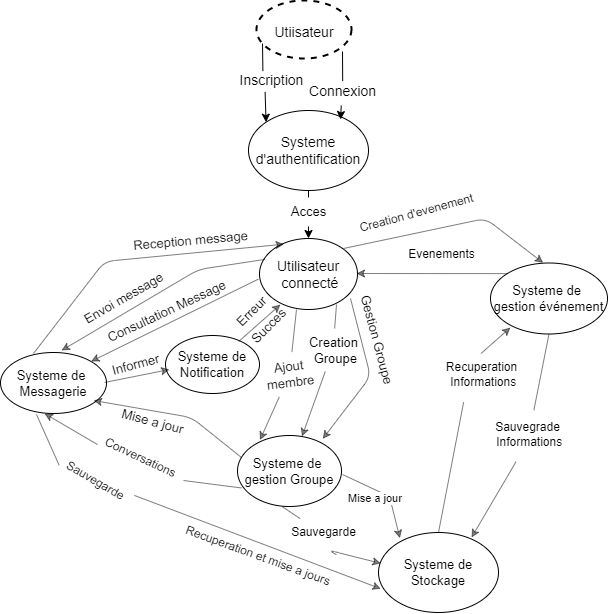

The diagram above was exported from draw.io. Its source (the exported page's mxGraphModel, read from the mxfile embedded in the PNG):
<mxGraphModel dx="1151" dy="673" grid="0" gridSize="10" guides="1" tooltips="1" connect="1" arrows="1" fold="1" page="1" pageScale="1" pageWidth="827" pageHeight="1169" math="0" shadow="0">
  <root>
    <mxCell id="0" />
    <mxCell id="1" parent="0" />
    <mxCell id="kjxwS3DDTh4p8nmTltmg-1" value="" style="ellipse;whiteSpace=wrap;html=1;fillColor=none;dashed=1;strokeWidth=2;" parent="1" vertex="1">
      <mxGeometry x="305" y="10" width="95" height="58" as="geometry" />
    </mxCell>
    <mxCell id="kjxwS3DDTh4p8nmTltmg-2" value="&lt;font style=&quot;font-size: 14px;&quot;&gt;Utiisateur&lt;/font&gt;" style="text;html=1;strokeColor=none;fillColor=none;align=center;verticalAlign=middle;whiteSpace=wrap;rounded=0;" parent="1" vertex="1">
      <mxGeometry x="322.5" y="30" width="60" height="24" as="geometry" />
    </mxCell>
    <mxCell id="kjxwS3DDTh4p8nmTltmg-5" value="Systeme d'authentification" style="ellipse;whiteSpace=wrap;html=1;strokeWidth=1;fontSize=14;fillColor=default;" parent="1" vertex="1">
      <mxGeometry x="297" y="120" width="120" height="80" as="geometry" />
    </mxCell>
    <mxCell id="kjxwS3DDTh4p8nmTltmg-18" value="" style="endArrow=classic;html=1;rounded=0;fontSize=14;exitX=0.422;exitY=0.91;exitDx=0;exitDy=0;startArrow=none;exitPerimeter=0;entryX=0;entryY=0;entryDx=0;entryDy=0;" parent="1" source="kjxwS3DDTh4p8nmTltmg-20" target="kjxwS3DDTh4p8nmTltmg-5" edge="1">
      <mxGeometry width="50" height="50" relative="1" as="geometry">
        <mxPoint x="332" y="66" as="sourcePoint" />
        <mxPoint x="319" y="127" as="targetPoint" />
      </mxGeometry>
    </mxCell>
    <mxCell id="kjxwS3DDTh4p8nmTltmg-19" value="" style="endArrow=classic;html=1;rounded=0;fontSize=14;entryX=0.292;entryY=0.15;entryDx=0;entryDy=0;entryPerimeter=0;startArrow=none;" parent="1" source="kjxwS3DDTh4p8nmTltmg-22" edge="1">
      <mxGeometry width="50" height="50" relative="1" as="geometry">
        <mxPoint x="389" y="63" as="sourcePoint" />
        <mxPoint x="389.03999999999996" y="129" as="targetPoint" />
      </mxGeometry>
    </mxCell>
    <mxCell id="kjxwS3DDTh4p8nmTltmg-21" value="" style="endArrow=none;html=1;rounded=0;fontSize=14;entryX=0.395;entryY=0.193;entryDx=0;entryDy=0;entryPerimeter=0;" parent="1" target="kjxwS3DDTh4p8nmTltmg-20" edge="1">
      <mxGeometry width="50" height="50" relative="1" as="geometry">
        <mxPoint x="311" y="53" as="sourcePoint" />
        <mxPoint x="319" y="127" as="targetPoint" />
      </mxGeometry>
    </mxCell>
    <mxCell id="kjxwS3DDTh4p8nmTltmg-20" value="Inscription" style="text;html=1;align=center;verticalAlign=middle;resizable=0;points=[];autosize=1;strokeColor=none;fillColor=none;fontSize=14;" parent="1" vertex="1">
      <mxGeometry x="279" y="75" width="82" height="29" as="geometry" />
    </mxCell>
    <mxCell id="kjxwS3DDTh4p8nmTltmg-23" value="" style="endArrow=none;html=1;rounded=0;fontSize=14;entryX=0.508;entryY=0.159;entryDx=0;entryDy=0;entryPerimeter=0;" parent="1" target="kjxwS3DDTh4p8nmTltmg-22" edge="1">
      <mxGeometry width="50" height="50" relative="1" as="geometry">
        <mxPoint x="391" y="61" as="sourcePoint" />
        <mxPoint x="389.03999999999996" y="129" as="targetPoint" />
      </mxGeometry>
    </mxCell>
    <mxCell id="kjxwS3DDTh4p8nmTltmg-22" value="Connexion" style="text;html=1;align=center;verticalAlign=middle;resizable=0;points=[];autosize=1;strokeColor=none;fillColor=none;fontSize=14;" parent="1" vertex="1">
      <mxGeometry x="348" y="86" width="85" height="29" as="geometry" />
    </mxCell>
    <mxCell id="kjxwS3DDTh4p8nmTltmg-25" value="" style="endArrow=classic;html=1;rounded=0;fontSize=14;startArrow=none;exitX=0.5;exitY=1;exitDx=0;exitDy=0;entryX=0.5;entryY=0;entryDx=0;entryDy=0;entryPerimeter=0;" parent="1" source="kjxwS3DDTh4p8nmTltmg-28" target="kjxwS3DDTh4p8nmTltmg-24" edge="1">
      <mxGeometry width="50" height="50" relative="1" as="geometry">
        <mxPoint x="387" y="303" as="sourcePoint" />
        <mxPoint x="357" y="234" as="targetPoint" />
      </mxGeometry>
    </mxCell>
    <mxCell id="kjxwS3DDTh4p8nmTltmg-26" value="" style="endArrow=none;html=1;rounded=0;fontSize=14;" parent="1" target="kjxwS3DDTh4p8nmTltmg-24" edge="1">
      <mxGeometry width="50" height="50" relative="1" as="geometry">
        <mxPoint x="387" y="303" as="sourcePoint" />
        <mxPoint x="437" y="253" as="targetPoint" />
      </mxGeometry>
    </mxCell>
    <mxCell id="kjxwS3DDTh4p8nmTltmg-24" value="Utilisateur&lt;br&gt;&amp;nbsp;connecté" style="ellipse;whiteSpace=wrap;html=1;strokeWidth=1;fontSize=14;fillColor=default;" parent="1" vertex="1">
      <mxGeometry x="308" y="248" width="98" height="71" as="geometry" />
    </mxCell>
    <mxCell id="kjxwS3DDTh4p8nmTltmg-29" value="" style="endArrow=none;html=1;rounded=0;fontSize=14;startArrow=none;exitX=0.5;exitY=1;exitDx=0;exitDy=0;entryX=0.5;entryY=0;entryDx=0;entryDy=0;entryPerimeter=0;" parent="1" source="kjxwS3DDTh4p8nmTltmg-5" target="kjxwS3DDTh4p8nmTltmg-28" edge="1">
      <mxGeometry width="50" height="50" relative="1" as="geometry">
        <mxPoint x="357" y="200" as="sourcePoint" />
        <mxPoint x="357" y="242" as="targetPoint" />
      </mxGeometry>
    </mxCell>
    <mxCell id="kjxwS3DDTh4p8nmTltmg-28" value="&lt;font style=&quot;font-size: 13px;&quot;&gt;Acces&lt;/font&gt;" style="text;html=1;align=center;verticalAlign=middle;resizable=0;points=[];autosize=1;strokeColor=none;fillColor=none;fontSize=14;" parent="1" vertex="1">
      <mxGeometry x="330.5" y="207" width="53" height="29" as="geometry" />
    </mxCell>
    <mxCell id="kjxwS3DDTh4p8nmTltmg-30" value="Systeme de&amp;nbsp;&lt;br&gt;Messagerie" style="ellipse;whiteSpace=wrap;html=1;strokeWidth=1;fontSize=13;fillColor=default;" parent="1" vertex="1">
      <mxGeometry x="49" y="362" width="106" height="61" as="geometry" />
    </mxCell>
    <mxCell id="kjxwS3DDTh4p8nmTltmg-31" value="Systeme de&amp;nbsp;&lt;br&gt;gestion événement" style="ellipse;whiteSpace=wrap;html=1;strokeWidth=1;fontSize=13;fillColor=default;" parent="1" vertex="1">
      <mxGeometry x="539" y="272.5" width="117" height="71" as="geometry" />
    </mxCell>
    <mxCell id="kjxwS3DDTh4p8nmTltmg-32" value="Systeme de&lt;br&gt;Notification" style="ellipse;whiteSpace=wrap;html=1;strokeWidth=1;fontSize=13;fillColor=default;" parent="1" vertex="1">
      <mxGeometry x="214" y="345" width="94" height="58" as="geometry" />
    </mxCell>
    <mxCell id="kjxwS3DDTh4p8nmTltmg-33" value="Systeme de&amp;nbsp;&lt;br&gt;gestion Groupe" style="ellipse;whiteSpace=wrap;html=1;strokeWidth=1;fontSize=13;fillColor=default;" parent="1" vertex="1">
      <mxGeometry x="286" y="445" width="104" height="71" as="geometry" />
    </mxCell>
    <mxCell id="kjxwS3DDTh4p8nmTltmg-34" value="Systeme de Stockage" style="ellipse;whiteSpace=wrap;html=1;strokeWidth=1;fontSize=13;fillColor=default;" parent="1" vertex="1">
      <mxGeometry x="427" y="542" width="120" height="80" as="geometry" />
    </mxCell>
    <mxCell id="kjxwS3DDTh4p8nmTltmg-38" value="" style="endArrow=classic;html=1;rounded=0;strokeWidth=1;fontSize=13;opacity=50;exitX=1.011;exitY=-0.146;exitDx=0;exitDy=0;exitPerimeter=0;entryX=1;entryY=0;entryDx=0;entryDy=0;" parent="1" source="kjxwS3DDTh4p8nmTltmg-45" target="kjxwS3DDTh4p8nmTltmg-30" edge="1">
      <mxGeometry width="50" height="50" relative="1" as="geometry">
        <mxPoint x="301" y="260" as="sourcePoint" />
        <mxPoint x="93" y="359" as="targetPoint" />
      </mxGeometry>
    </mxCell>
    <mxCell id="kjxwS3DDTh4p8nmTltmg-40" value="Consultation Message" style="text;html=1;align=center;verticalAlign=middle;resizable=0;points=[];autosize=1;strokeColor=none;fillColor=none;fontSize=13;rotation=-25;" parent="1" vertex="1">
      <mxGeometry x="141" y="307" width="147" height="28" as="geometry" />
    </mxCell>
    <mxCell id="kjxwS3DDTh4p8nmTltmg-42" value="" style="endArrow=classic;html=1;rounded=0;strokeWidth=1;fontSize=13;opacity=50;" parent="1" edge="1">
      <mxGeometry width="50" height="50" relative="1" as="geometry">
        <mxPoint x="153" y="392" as="sourcePoint" />
        <mxPoint x="218" y="379" as="targetPoint" />
      </mxGeometry>
    </mxCell>
    <mxCell id="kjxwS3DDTh4p8nmTltmg-43" value="Informer" style="text;html=1;align=center;verticalAlign=middle;resizable=0;points=[];autosize=1;strokeColor=none;fillColor=none;fontSize=13;rotation=-15;" parent="1" vertex="1">
      <mxGeometry x="151" y="360" width="66" height="28" as="geometry" />
    </mxCell>
    <mxCell id="kjxwS3DDTh4p8nmTltmg-44" value="" style="endArrow=classic;html=1;rounded=0;strokeWidth=1;fontSize=13;opacity=50;exitX=0.779;exitY=0.103;exitDx=0;exitDy=0;exitPerimeter=0;" parent="1" source="kjxwS3DDTh4p8nmTltmg-32" edge="1">
      <mxGeometry width="50" height="50" relative="1" as="geometry">
        <mxPoint x="298" y="344" as="sourcePoint" />
        <mxPoint x="329" y="314" as="targetPoint" />
      </mxGeometry>
    </mxCell>
    <mxCell id="kjxwS3DDTh4p8nmTltmg-45" value="Erreur" style="text;html=1;align=center;verticalAlign=middle;resizable=0;points=[];autosize=1;strokeColor=none;fillColor=none;fontSize=13;rotation=-45;" parent="1" vertex="1">
      <mxGeometry x="273" y="307" width="54" height="28" as="geometry" />
    </mxCell>
    <mxCell id="kjxwS3DDTh4p8nmTltmg-46" value="Succes" style="text;html=1;align=center;verticalAlign=middle;resizable=0;points=[];autosize=1;strokeColor=none;fillColor=none;fontSize=13;rotation=-45;" parent="1" vertex="1">
      <mxGeometry x="286" y="322" width="61" height="28" as="geometry" />
    </mxCell>
    <mxCell id="kjxwS3DDTh4p8nmTltmg-49" value="" style="endArrow=classic;html=1;rounded=1;strokeWidth=1;fontSize=13;opacity=50;exitX=0.057;exitY=0.294;exitDx=0;exitDy=0;exitPerimeter=0;" parent="1" source="kjxwS3DDTh4p8nmTltmg-24" edge="1">
      <mxGeometry width="50" height="50" relative="1" as="geometry">
        <mxPoint x="189.5" y="257" as="sourcePoint" />
        <mxPoint x="110" y="360" as="targetPoint" />
        <Array as="points">
          <mxPoint x="247" y="279" />
        </Array>
      </mxGeometry>
    </mxCell>
    <mxCell id="kjxwS3DDTh4p8nmTltmg-50" value="Envoi message" style="text;html=1;align=center;verticalAlign=middle;resizable=0;points=[];autosize=1;strokeColor=none;fillColor=none;fontSize=13;rotation=-30;" parent="1" vertex="1">
      <mxGeometry x="118" y="294" width="107" height="28" as="geometry" />
    </mxCell>
    <mxCell id="kjxwS3DDTh4p8nmTltmg-51" value="" style="endArrow=classic;html=1;rounded=1;strokeWidth=1;fontSize=13;opacity=50;entryX=0.251;entryY=0.08;entryDx=0;entryDy=0;entryPerimeter=0;" parent="1" target="kjxwS3DDTh4p8nmTltmg-24" edge="1">
      <mxGeometry width="50" height="50" relative="1" as="geometry">
        <mxPoint x="82" y="363" as="sourcePoint" />
        <mxPoint x="167" y="246" as="targetPoint" />
        <Array as="points">
          <mxPoint x="153" y="271" />
        </Array>
      </mxGeometry>
    </mxCell>
    <mxCell id="kjxwS3DDTh4p8nmTltmg-54" value="Reception message" style="text;html=1;align=center;verticalAlign=middle;resizable=0;points=[];autosize=1;strokeColor=none;fillColor=none;fontSize=13;rotation=-5;" parent="1" vertex="1">
      <mxGeometry x="172" y="236" width="133" height="28" as="geometry" />
    </mxCell>
    <mxCell id="kjxwS3DDTh4p8nmTltmg-55" value="" style="endArrow=classic;html=1;rounded=1;strokeWidth=1;fontSize=13;opacity=50;startArrow=none;entryX=0.216;entryY=0.065;entryDx=0;entryDy=0;entryPerimeter=0;" parent="1" source="kjxwS3DDTh4p8nmTltmg-58" target="kjxwS3DDTh4p8nmTltmg-33" edge="1">
      <mxGeometry width="50" height="50" relative="1" as="geometry">
        <mxPoint x="345" y="319" as="sourcePoint" />
        <mxPoint x="375" y="453" as="targetPoint" />
      </mxGeometry>
    </mxCell>
    <mxCell id="kjxwS3DDTh4p8nmTltmg-60" value="Gestion Groupe" style="text;html=1;align=center;verticalAlign=middle;resizable=0;points=[];autosize=1;strokeColor=none;fillColor=none;fontSize=13;rotation=75;" parent="1" vertex="1">
      <mxGeometry x="371" y="335" width="110" height="28" as="geometry" />
    </mxCell>
    <mxCell id="kjxwS3DDTh4p8nmTltmg-64" value="" style="endArrow=classic;html=1;rounded=1;strokeWidth=1;fontSize=13;opacity=50;startArrow=none;" parent="1" source="kjxwS3DDTh4p8nmTltmg-59" target="kjxwS3DDTh4p8nmTltmg-33" edge="1">
      <mxGeometry width="50" height="50" relative="1" as="geometry">
        <mxPoint x="385" y="314" as="sourcePoint" />
        <mxPoint x="533" y="431" as="targetPoint" />
        <Array as="points" />
      </mxGeometry>
    </mxCell>
    <mxCell id="kjxwS3DDTh4p8nmTltmg-68" value="" style="endArrow=classic;html=1;rounded=1;strokeWidth=1;fontSize=13;opacity=50;entryX=0.819;entryY=0.048;entryDx=0;entryDy=0;entryPerimeter=0;" parent="1" target="kjxwS3DDTh4p8nmTltmg-33" edge="1">
      <mxGeometry width="50" height="50" relative="1" as="geometry">
        <mxPoint x="399" y="308" as="sourcePoint" />
        <mxPoint x="453.5336412200163" y="427.01411752439776" as="targetPoint" />
        <Array as="points">
          <mxPoint x="419" y="386" />
        </Array>
      </mxGeometry>
    </mxCell>
    <mxCell id="kjxwS3DDTh4p8nmTltmg-69" value="" style="endArrow=none;html=1;rounded=1;strokeWidth=1;fontSize=13;opacity=50;" parent="1" target="kjxwS3DDTh4p8nmTltmg-59" edge="1">
      <mxGeometry width="50" height="50" relative="1" as="geometry">
        <mxPoint x="385" y="314" as="sourcePoint" />
        <mxPoint x="411.5336412200163" y="440.01411752439776" as="targetPoint" />
        <Array as="points" />
      </mxGeometry>
    </mxCell>
    <mxCell id="kjxwS3DDTh4p8nmTltmg-59" value="Creation&lt;br&gt;&amp;nbsp;Groupe" style="text;html=1;align=center;verticalAlign=middle;resizable=0;points=[];autosize=1;strokeColor=none;fillColor=none;fontSize=13;rotation=0;" parent="1" vertex="1">
      <mxGeometry x="348" y="338" width="67" height="43" as="geometry" />
    </mxCell>
    <mxCell id="kjxwS3DDTh4p8nmTltmg-70" value="" style="endArrow=none;html=1;rounded=1;strokeWidth=1;fontSize=13;opacity=50;" parent="1" target="kjxwS3DDTh4p8nmTltmg-58" edge="1">
      <mxGeometry width="50" height="50" relative="1" as="geometry">
        <mxPoint x="345" y="319" as="sourcePoint" />
        <mxPoint x="375" y="453" as="targetPoint" />
      </mxGeometry>
    </mxCell>
    <mxCell id="kjxwS3DDTh4p8nmTltmg-58" value="Ajout &lt;br&gt;membre" style="text;html=1;align=center;verticalAlign=middle;resizable=0;points=[];autosize=1;strokeColor=none;fillColor=none;fontSize=13;rotation=-7;" parent="1" vertex="1">
      <mxGeometry x="305" y="362" width="66" height="43" as="geometry" />
    </mxCell>
    <mxCell id="fKXZ627mD4NsOSxSnGaJ-1" value="" style="endArrow=classic;html=1;rounded=1;strokeWidth=1;fontSize=13;opacity=50;exitX=0.038;exitY=0.739;exitDx=0;exitDy=0;exitPerimeter=0;startArrow=none;" edge="1" parent="1" source="fKXZ627mD4NsOSxSnGaJ-3">
      <mxGeometry width="50" height="50" relative="1" as="geometry">
        <mxPoint x="288" y="509" as="sourcePoint" />
        <mxPoint x="93" y="423" as="targetPoint" />
        <Array as="points" />
      </mxGeometry>
    </mxCell>
    <mxCell id="fKXZ627mD4NsOSxSnGaJ-2" value="" style="endArrow=classic;html=1;rounded=1;strokeWidth=1;fontSize=13;opacity=50;exitX=0.038;exitY=0.31;exitDx=0;exitDy=0;entryX=0.239;entryY=0.947;entryDx=0;entryDy=0;entryPerimeter=0;exitPerimeter=0;" edge="1" parent="1" source="kjxwS3DDTh4p8nmTltmg-33">
      <mxGeometry width="50" height="50" relative="1" as="geometry">
        <mxPoint x="383.49800000000016" y="508.289" as="sourcePoint" />
        <mxPoint x="141.98399999999984" y="409.99700000000007" as="targetPoint" />
        <Array as="points">
          <mxPoint x="240" y="427" />
        </Array>
      </mxGeometry>
    </mxCell>
    <mxCell id="fKXZ627mD4NsOSxSnGaJ-5" value="Mise a jour&amp;nbsp;" style="text;html=1;align=center;verticalAlign=middle;resizable=0;points=[];autosize=1;strokeColor=none;fillColor=none;fontSize=13;rotation=15;" vertex="1" parent="1">
      <mxGeometry x="160" y="417" width="85" height="28" as="geometry" />
    </mxCell>
    <mxCell id="fKXZ627mD4NsOSxSnGaJ-6" value="" style="endArrow=classic;html=1;rounded=1;entryX=0.451;entryY=-0.001;entryDx=0;entryDy=0;entryPerimeter=0;opacity=50;" edge="1" parent="1" target="kjxwS3DDTh4p8nmTltmg-31">
      <mxGeometry width="50" height="50" relative="1" as="geometry">
        <mxPoint x="392" y="258" as="sourcePoint" />
        <mxPoint x="469" y="113" as="targetPoint" />
        <Array as="points">
          <mxPoint x="534" y="228" />
        </Array>
      </mxGeometry>
    </mxCell>
    <mxCell id="fKXZ627mD4NsOSxSnGaJ-7" value="" style="endArrow=classic;html=1;rounded=1;entryX=0;entryY=0;entryDx=0;entryDy=0;opacity=50;exitX=0;exitY=0;exitDx=0;exitDy=0;" edge="1" parent="1" source="kjxwS3DDTh4p8nmTltmg-31">
      <mxGeometry width="50" height="50" relative="1" as="geometry">
        <mxPoint x="706.2070000000001" y="337.99899999999997" as="sourcePoint" />
        <mxPoint x="405" y="283" as="targetPoint" />
        <Array as="points" />
      </mxGeometry>
    </mxCell>
    <mxCell id="fKXZ627mD4NsOSxSnGaJ-8" value="" style="endArrow=classic;html=1;rounded=1;entryX=0.775;entryY=0.063;entryDx=0;entryDy=0;opacity=50;entryPerimeter=0;exitX=0.374;exitY=1.176;exitDx=0;exitDy=0;startArrow=none;exitPerimeter=0;" edge="1" parent="1" source="fKXZ627mD4NsOSxSnGaJ-27" target="kjxwS3DDTh4p8nmTltmg-34">
      <mxGeometry width="50" height="50" relative="1" as="geometry">
        <mxPoint x="743" y="369" as="sourcePoint" />
        <mxPoint x="773.69470111376" y="497.1235072329365" as="targetPoint" />
        <Array as="points" />
      </mxGeometry>
    </mxCell>
    <mxCell id="fKXZ627mD4NsOSxSnGaJ-9" value="" style="endArrow=classic;html=1;rounded=1;opacity=50;entryX=0.5;entryY=0;entryDx=0;entryDy=0;exitX=0.5;exitY=0;exitDx=0;exitDy=0;startArrow=none;" edge="1" parent="1" source="fKXZ627mD4NsOSxSnGaJ-29">
      <mxGeometry width="50" height="50" relative="1" as="geometry">
        <mxPoint x="519" y="549" as="sourcePoint" />
        <mxPoint x="559" y="337" as="targetPoint" />
        <Array as="points" />
      </mxGeometry>
    </mxCell>
    <mxCell id="fKXZ627mD4NsOSxSnGaJ-10" value="" style="endArrow=classic;html=1;rounded=1;exitX=0.649;exitY=1.355;exitDx=0;exitDy=0;opacity=50;entryX=0.02;entryY=0.386;entryDx=0;entryDy=0;entryPerimeter=0;startArrow=none;exitPerimeter=0;" edge="1" parent="1" source="fKXZ627mD4NsOSxSnGaJ-20" target="kjxwS3DDTh4p8nmTltmg-34">
      <mxGeometry width="50" height="50" relative="1" as="geometry">
        <mxPoint x="330.49640687119637" y="516.0042712474643" as="sourcePoint" />
        <mxPoint x="407.5" y="564" as="targetPoint" />
        <Array as="points">
          <mxPoint x="378" y="560" />
        </Array>
      </mxGeometry>
    </mxCell>
    <mxCell id="fKXZ627mD4NsOSxSnGaJ-11" value="" style="endArrow=classic;html=1;rounded=1;opacity=50;entryX=0.179;entryY=0.072;entryDx=0;entryDy=0;entryPerimeter=0;" edge="1" parent="1" target="kjxwS3DDTh4p8nmTltmg-34">
      <mxGeometry width="50" height="50" relative="1" as="geometry">
        <mxPoint x="391" y="484" as="sourcePoint" />
        <mxPoint x="484.89999999999986" y="528.8799999999999" as="targetPoint" />
        <Array as="points">
          <mxPoint x="438" y="506" />
        </Array>
      </mxGeometry>
    </mxCell>
    <mxCell id="fKXZ627mD4NsOSxSnGaJ-22" value="Mise a jour&amp;nbsp;" style="edgeLabel;html=1;align=center;verticalAlign=middle;resizable=0;points=[];" vertex="1" connectable="0" parent="fKXZ627mD4NsOSxSnGaJ-11">
      <mxGeometry x="-0.1505" y="-7" relative="1" as="geometry">
        <mxPoint as="offset" />
      </mxGeometry>
    </mxCell>
    <mxCell id="fKXZ627mD4NsOSxSnGaJ-12" value="" style="endArrow=none;html=1;rounded=1;strokeWidth=1;fontSize=13;opacity=50;exitX=0.038;exitY=0.739;exitDx=0;exitDy=0;exitPerimeter=0;" edge="1" parent="1" source="kjxwS3DDTh4p8nmTltmg-33">
      <mxGeometry width="50" height="50" relative="1" as="geometry">
        <mxPoint x="289.952" y="497.46900000000005" as="sourcePoint" />
        <mxPoint x="232" y="490" as="targetPoint" />
        <Array as="points" />
      </mxGeometry>
    </mxCell>
    <mxCell id="fKXZ627mD4NsOSxSnGaJ-3" value="Conversations" style="text;html=1;align=center;verticalAlign=middle;resizable=0;points=[];autosize=1;strokeColor=none;fillColor=none;rotation=25;" vertex="1" parent="1">
      <mxGeometry x="141" y="454" width="95" height="26" as="geometry" />
    </mxCell>
    <mxCell id="fKXZ627mD4NsOSxSnGaJ-14" value="" style="endArrow=classic;html=1;rounded=1;strokeWidth=1;fontSize=13;opacity=50;startArrow=none;entryX=0.02;entryY=0.704;entryDx=0;entryDy=0;entryPerimeter=0;" edge="1" parent="1" source="fKXZ627mD4NsOSxSnGaJ-17" target="kjxwS3DDTh4p8nmTltmg-34">
      <mxGeometry width="50" height="50" relative="1" as="geometry">
        <mxPoint x="189" y="511" as="sourcePoint" />
        <mxPoint x="403" y="587" as="targetPoint" />
        <Array as="points" />
      </mxGeometry>
    </mxCell>
    <mxCell id="fKXZ627mD4NsOSxSnGaJ-16" value="Recuperation et mise a jours&amp;nbsp;" style="text;html=1;align=center;verticalAlign=middle;resizable=0;points=[];autosize=1;strokeColor=none;fillColor=none;rotation=20;" vertex="1" parent="1">
      <mxGeometry x="221" y="553" width="174" height="26" as="geometry" />
    </mxCell>
    <mxCell id="fKXZ627mD4NsOSxSnGaJ-18" value="" style="endArrow=none;html=1;rounded=1;strokeWidth=1;fontSize=13;opacity=50;entryX=0.034;entryY=0.682;entryDx=0;entryDy=0;entryPerimeter=0;" edge="1" parent="1" target="fKXZ627mD4NsOSxSnGaJ-17">
      <mxGeometry width="50" height="50" relative="1" as="geometry">
        <mxPoint x="85" y="424" as="sourcePoint" />
        <mxPoint x="431.20000000000005" y="596.56" as="targetPoint" />
        <Array as="points" />
      </mxGeometry>
    </mxCell>
    <mxCell id="fKXZ627mD4NsOSxSnGaJ-19" value="" style="endArrow=none;html=1;rounded=1;strokeWidth=1;fontSize=13;opacity=50;startArrow=none;entryX=0.02;entryY=0.704;entryDx=0;entryDy=0;entryPerimeter=0;exitX=0.029;exitY=0.7;exitDx=0;exitDy=0;exitPerimeter=0;" edge="1" parent="1" source="fKXZ627mD4NsOSxSnGaJ-17" target="fKXZ627mD4NsOSxSnGaJ-17">
      <mxGeometry width="50" height="50" relative="1" as="geometry">
        <mxPoint x="189" y="511.0000000000002" as="sourcePoint" />
        <mxPoint x="429.4000000000001" y="598.3200000000002" as="targetPoint" />
        <Array as="points" />
      </mxGeometry>
    </mxCell>
    <mxCell id="fKXZ627mD4NsOSxSnGaJ-17" value="Sauvegarde" style="text;html=1;align=center;verticalAlign=middle;resizable=0;points=[];autosize=1;strokeColor=none;fillColor=none;rotation=30;" vertex="1" parent="1">
      <mxGeometry x="102" y="477" width="83" height="26" as="geometry" />
    </mxCell>
    <mxCell id="fKXZ627mD4NsOSxSnGaJ-21" value="" style="endArrow=none;html=1;rounded=1;exitX=1;exitY=1;exitDx=0;exitDy=0;opacity=50;entryX=0.212;entryY=-0.034;entryDx=0;entryDy=0;entryPerimeter=0;" edge="1" parent="1" target="fKXZ627mD4NsOSxSnGaJ-20">
      <mxGeometry width="50" height="50" relative="1" as="geometry">
        <mxPoint x="330.4964068711963" y="516.0042712474642" as="sourcePoint" />
        <mxPoint x="429.4000000000001" y="572.8799999999999" as="targetPoint" />
        <Array as="points" />
      </mxGeometry>
    </mxCell>
    <mxCell id="fKXZ627mD4NsOSxSnGaJ-20" value="Sauvegarde" style="text;html=1;align=center;verticalAlign=middle;resizable=0;points=[];autosize=1;strokeColor=none;fillColor=none;" vertex="1" parent="1">
      <mxGeometry x="331" y="529" width="83" height="26" as="geometry" />
    </mxCell>
    <mxCell id="fKXZ627mD4NsOSxSnGaJ-24" value="Creation d'evenement" style="text;html=1;align=center;verticalAlign=middle;resizable=0;points=[];autosize=1;strokeColor=none;fillColor=none;rotation=-15;" vertex="1" parent="1">
      <mxGeometry x="397" y="210" width="135" height="26" as="geometry" />
    </mxCell>
    <mxCell id="fKXZ627mD4NsOSxSnGaJ-25" value="Evenements" style="text;html=1;align=center;verticalAlign=middle;resizable=0;points=[];autosize=1;strokeColor=none;fillColor=none;" vertex="1" parent="1">
      <mxGeometry x="447" y="251" width="85" height="26" as="geometry" />
    </mxCell>
    <mxCell id="fKXZ627mD4NsOSxSnGaJ-28" value="" style="endArrow=none;html=1;rounded=1;entryX=0.579;entryY=-0.081;entryDx=0;entryDy=0;opacity=50;entryPerimeter=0;exitX=0.5;exitY=1;exitDx=0;exitDy=0;" edge="1" parent="1" source="kjxwS3DDTh4p8nmTltmg-31" target="fKXZ627mD4NsOSxSnGaJ-27">
      <mxGeometry width="50" height="50" relative="1" as="geometry">
        <mxPoint x="597.5" y="343.5000000000001" as="sourcePoint" />
        <mxPoint x="520" y="547.04" as="targetPoint" />
        <Array as="points" />
      </mxGeometry>
    </mxCell>
    <mxCell id="fKXZ627mD4NsOSxSnGaJ-27" value="Sauvegrade&lt;br&gt;&amp;nbsp;Informations" style="text;html=1;align=center;verticalAlign=middle;resizable=0;points=[];autosize=1;strokeColor=none;fillColor=none;rotation=0;" vertex="1" parent="1">
      <mxGeometry x="532" y="423" width="87" height="41" as="geometry" />
    </mxCell>
    <mxCell id="fKXZ627mD4NsOSxSnGaJ-30" value="" style="endArrow=none;html=1;rounded=1;opacity=50;entryX=0.305;entryY=1.187;entryDx=0;entryDy=0;exitX=0.5;exitY=0;exitDx=0;exitDy=0;entryPerimeter=0;" edge="1" parent="1" source="kjxwS3DDTh4p8nmTltmg-34" target="fKXZ627mD4NsOSxSnGaJ-29">
      <mxGeometry width="50" height="50" relative="1" as="geometry">
        <mxPoint x="487" y="542" as="sourcePoint" />
        <mxPoint x="559" y="337" as="targetPoint" />
        <Array as="points" />
      </mxGeometry>
    </mxCell>
    <mxCell id="fKXZ627mD4NsOSxSnGaJ-29" value="Recuperation&lt;br&gt;&amp;nbsp;Informations" style="text;html=1;align=center;verticalAlign=middle;resizable=0;points=[];autosize=1;strokeColor=none;fillColor=none;" vertex="1" parent="1">
      <mxGeometry x="485" y="363" width="89" height="41" as="geometry" />
    </mxCell>
  </root>
</mxGraphModel>